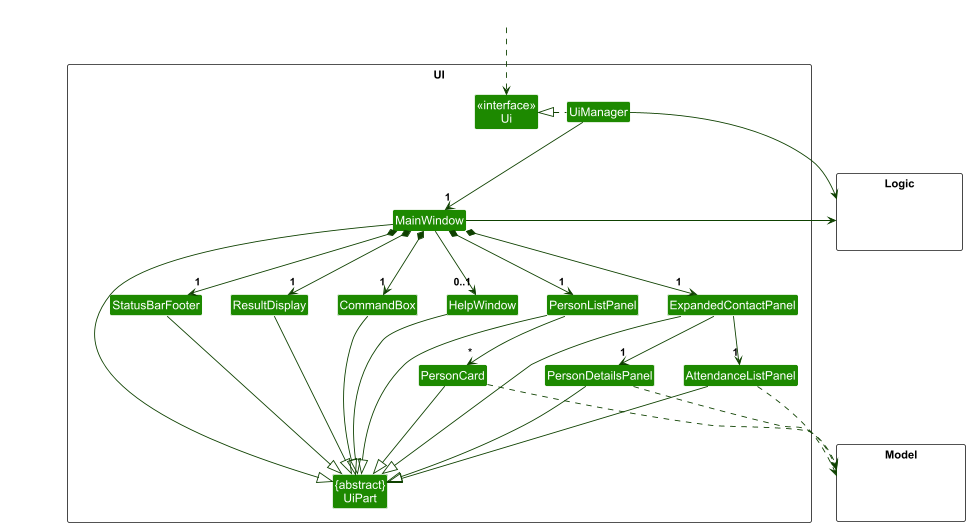

The diagram above was rendered by PlantUML. Its source (embedded in the PNG):
@startuml
!include style.puml
skinparam arrowThickness 1.1
skinparam arrowColor UI_COLOR_T4
skinparam classBackgroundColor UI_COLOR

package UI <<Rectangle>>{
Class "<<interface>>\nUi" as Ui
Class "{abstract}\nUiPart" as UiPart
Class UiManager
Class MainWindow
Class HelpWindow
Class ResultDisplay
Class PersonListPanel
Class PersonCard
Class StatusBarFooter
Class CommandBox
Class ExpandedContactPanel
Class PersonDetailsPanel
Class AttendanceListPanel
}

package Model <<Rectangle>> {
Class HiddenModel #FFFFFF
}

package Logic <<Rectangle>> {
Class HiddenLogic #FFFFFF
}

Class HiddenOutside #FFFFFF
HiddenOutside ..> Ui

UiManager .left.|> Ui
UiManager -down-> "1" MainWindow
MainWindow *-down->  "1" CommandBox
MainWindow *-down-> "1" ResultDisplay
MainWindow *-down-> "1" PersonListPanel
MainWindow *-down-> "1" StatusBarFooter
MainWindow *-down-> "1" ExpandedContactPanel
MainWindow --> "0..1" HelpWindow

PersonListPanel -down-> "*" PersonCard

ExpandedContactPanel -down-> "1" PersonDetailsPanel

ExpandedContactPanel -down-> "1" AttendanceListPanel

MainWindow -left-|> UiPart

ResultDisplay --|> UiPart
CommandBox --|> UiPart
ExpandedContactPanel --|> UiPart
PersonDetailsPanel --|> UiPart
AttendanceListPanel --|> UiPart
PersonListPanel --|> UiPart
PersonCard --|> UiPart
StatusBarFooter --|> UiPart
HelpWindow --|> UiPart

PersonCard ..> Model
PersonDetailsPanel ..> Model : ""
AttendanceListPanel ..> Model : ""
UiManager -right-> Logic
MainWindow -left-> Logic

PersonListPanel -[hidden]left- HelpWindow
HelpWindow -[hidden]left- CommandBox
CommandBox -[hidden]left- ResultDisplay
ResultDisplay -[hidden]left- StatusBarFooter

MainWindow -[hidden]-|> UiPart
@enduml